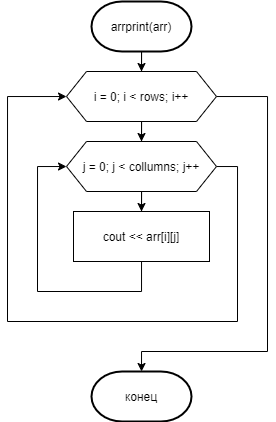

The diagram above was exported from draw.io. Its source (the exported page's mxGraphModel, read from the mxfile embedded in the PNG):
<mxGraphModel dx="813" dy="494" grid="1" gridSize="10" guides="1" tooltips="1" connect="1" arrows="1" fold="1" page="1" pageScale="1" pageWidth="827" pageHeight="1169" math="0" shadow="0">
  <root>
    <mxCell id="0" />
    <mxCell id="1" parent="0" />
    <mxCell id="1uSw4QwAYltr7zIV85MY-7" style="edgeStyle=orthogonalEdgeStyle;rounded=0;orthogonalLoop=1;jettySize=auto;html=1;entryX=0.5;entryY=0;entryDx=0;entryDy=0;" edge="1" parent="1" source="1uSw4QwAYltr7zIV85MY-1" target="1uSw4QwAYltr7zIV85MY-2">
      <mxGeometry relative="1" as="geometry" />
    </mxCell>
    <mxCell id="1uSw4QwAYltr7zIV85MY-1" value="arrprint(arr)" style="strokeWidth=2;html=1;shape=mxgraph.flowchart.terminator;whiteSpace=wrap;" vertex="1" parent="1">
      <mxGeometry x="364" y="450" width="100" height="50" as="geometry" />
    </mxCell>
    <mxCell id="1uSw4QwAYltr7zIV85MY-6" style="edgeStyle=orthogonalEdgeStyle;rounded=0;orthogonalLoop=1;jettySize=auto;html=1;entryX=0.5;entryY=0;entryDx=0;entryDy=0;" edge="1" parent="1" source="1uSw4QwAYltr7zIV85MY-2" target="1uSw4QwAYltr7zIV85MY-3">
      <mxGeometry relative="1" as="geometry" />
    </mxCell>
    <mxCell id="1uSw4QwAYltr7zIV85MY-13" style="edgeStyle=orthogonalEdgeStyle;rounded=0;orthogonalLoop=1;jettySize=auto;html=1;startArrow=classic;startFill=1;endArrow=none;endFill=0;" edge="1" parent="1" source="1uSw4QwAYltr7zIV85MY-2">
      <mxGeometry relative="1" as="geometry">
        <mxPoint x="280" y="770" as="targetPoint" />
      </mxGeometry>
    </mxCell>
    <mxCell id="1uSw4QwAYltr7zIV85MY-14" style="edgeStyle=orthogonalEdgeStyle;rounded=0;orthogonalLoop=1;jettySize=auto;html=1;startArrow=none;startFill=0;endArrow=none;endFill=0;" edge="1" parent="1" source="1uSw4QwAYltr7zIV85MY-2">
      <mxGeometry relative="1" as="geometry">
        <mxPoint x="540" y="800" as="targetPoint" />
      </mxGeometry>
    </mxCell>
    <mxCell id="1uSw4QwAYltr7zIV85MY-2" value="i = 0; i &amp;lt; rows; i++" style="shape=hexagon;perimeter=hexagonPerimeter2;whiteSpace=wrap;html=1;fixedSize=1;" vertex="1" parent="1">
      <mxGeometry x="339" y="520" width="150" height="50" as="geometry" />
    </mxCell>
    <mxCell id="1uSw4QwAYltr7zIV85MY-5" style="edgeStyle=orthogonalEdgeStyle;rounded=0;orthogonalLoop=1;jettySize=auto;html=1;entryX=0.5;entryY=0;entryDx=0;entryDy=0;" edge="1" parent="1" source="1uSw4QwAYltr7zIV85MY-3">
      <mxGeometry relative="1" as="geometry">
        <mxPoint x="414" y="660" as="targetPoint" />
      </mxGeometry>
    </mxCell>
    <mxCell id="1uSw4QwAYltr7zIV85MY-9" style="edgeStyle=orthogonalEdgeStyle;rounded=0;orthogonalLoop=1;jettySize=auto;html=1;startArrow=classic;startFill=1;endArrow=none;endFill=0;" edge="1" parent="1" source="1uSw4QwAYltr7zIV85MY-3">
      <mxGeometry relative="1" as="geometry">
        <mxPoint x="310" y="740" as="targetPoint" />
      </mxGeometry>
    </mxCell>
    <mxCell id="1uSw4QwAYltr7zIV85MY-11" style="edgeStyle=orthogonalEdgeStyle;rounded=0;orthogonalLoop=1;jettySize=auto;html=1;startArrow=none;startFill=0;endArrow=none;endFill=0;" edge="1" parent="1" source="1uSw4QwAYltr7zIV85MY-3">
      <mxGeometry relative="1" as="geometry">
        <mxPoint x="510" y="770" as="targetPoint" />
      </mxGeometry>
    </mxCell>
    <mxCell id="1uSw4QwAYltr7zIV85MY-3" value="j = 0; j &amp;lt; collumns; j++" style="shape=hexagon;perimeter=hexagonPerimeter2;whiteSpace=wrap;html=1;fixedSize=1;" vertex="1" parent="1">
      <mxGeometry x="339" y="590" width="150" height="50" as="geometry" />
    </mxCell>
    <mxCell id="1uSw4QwAYltr7zIV85MY-10" style="edgeStyle=orthogonalEdgeStyle;rounded=0;orthogonalLoop=1;jettySize=auto;html=1;endArrow=none;endFill=0;" edge="1" parent="1">
      <mxGeometry relative="1" as="geometry">
        <mxPoint x="310" y="740" as="targetPoint" />
        <mxPoint x="414.02857142857147" y="710" as="sourcePoint" />
        <Array as="points">
          <mxPoint x="414" y="740" />
        </Array>
      </mxGeometry>
    </mxCell>
    <mxCell id="1uSw4QwAYltr7zIV85MY-12" value="" style="endArrow=none;html=1;rounded=0;" edge="1" parent="1">
      <mxGeometry width="50" height="50" relative="1" as="geometry">
        <mxPoint x="280" y="770" as="sourcePoint" />
        <mxPoint x="510" y="770" as="targetPoint" />
      </mxGeometry>
    </mxCell>
    <mxCell id="1uSw4QwAYltr7zIV85MY-16" style="edgeStyle=orthogonalEdgeStyle;rounded=0;orthogonalLoop=1;jettySize=auto;html=1;startArrow=classic;startFill=1;endArrow=none;endFill=0;" edge="1" parent="1" source="1uSw4QwAYltr7zIV85MY-15">
      <mxGeometry relative="1" as="geometry">
        <mxPoint x="540" y="800" as="targetPoint" />
        <Array as="points">
          <mxPoint x="414" y="800" />
        </Array>
      </mxGeometry>
    </mxCell>
    <mxCell id="1uSw4QwAYltr7zIV85MY-15" value="конец" style="strokeWidth=2;html=1;shape=mxgraph.flowchart.terminator;whiteSpace=wrap;" vertex="1" parent="1">
      <mxGeometry x="364" y="820" width="100" height="50" as="geometry" />
    </mxCell>
    <mxCell id="1uSw4QwAYltr7zIV85MY-17" value="cout &amp;lt;&amp;lt; arr[i][j]" style="whiteSpace=wrap;html=1;" vertex="1" parent="1">
      <mxGeometry x="346" y="660" width="136" height="50" as="geometry" />
    </mxCell>
  </root>
</mxGraphModel>